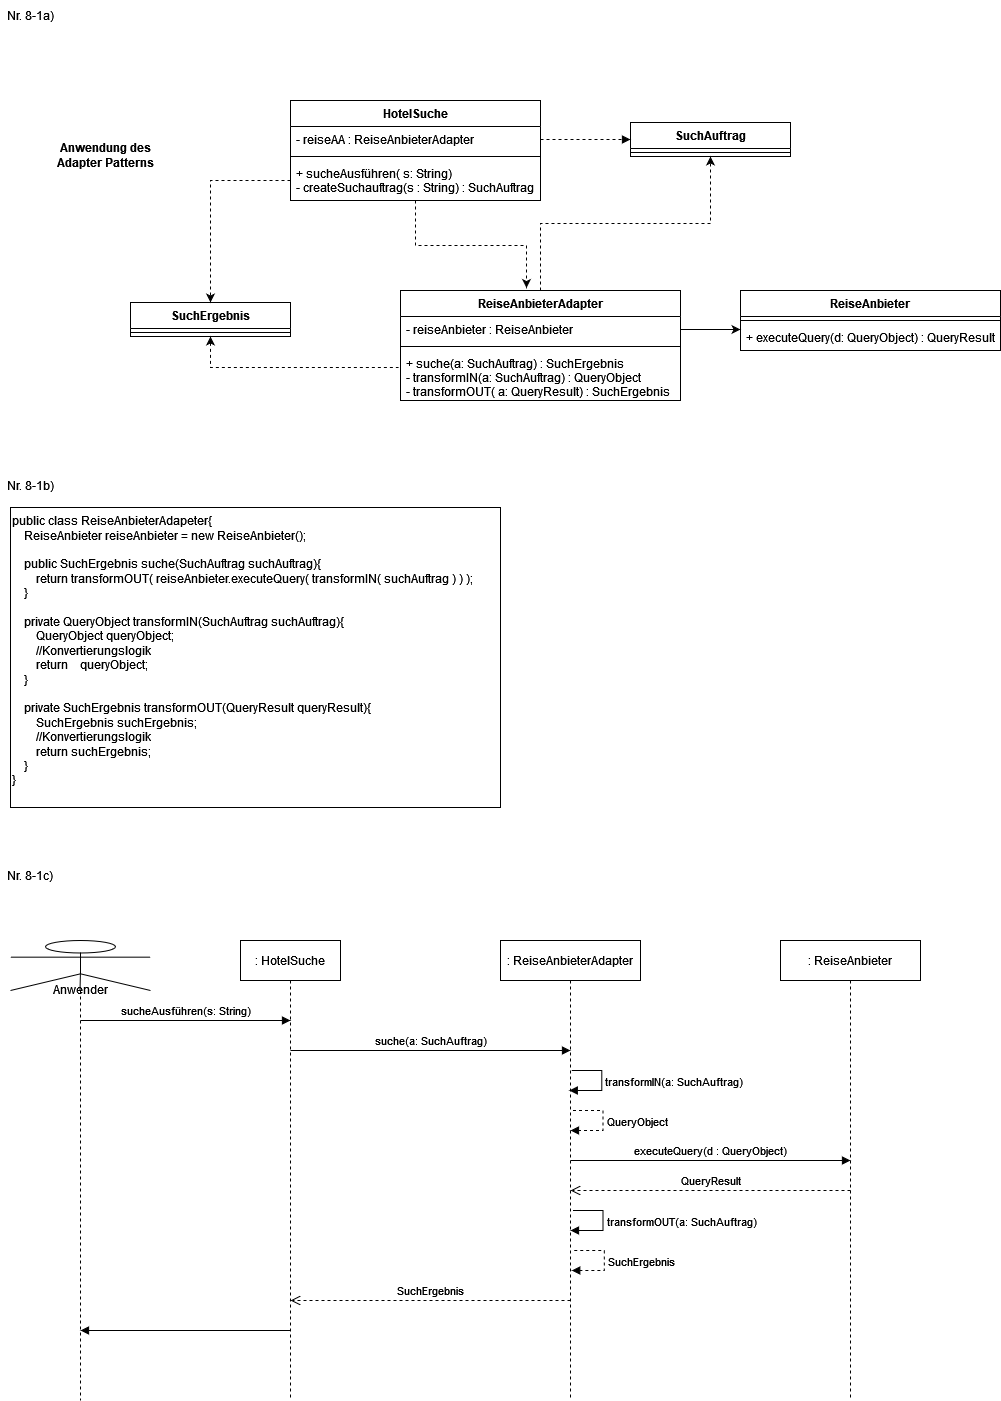

The diagram above was exported from draw.io. Its source (the exported page's mxGraphModel, read from the mxfile embedded in the PNG):
<mxGraphModel dx="1422" dy="752" grid="1" gridSize="10" guides="1" tooltips="1" connect="1" arrows="1" fold="1" page="1" pageScale="1" pageWidth="1169" pageHeight="827" math="0" shadow="0">
  <root>
    <mxCell id="0" />
    <mxCell id="1" parent="0" />
    <mxCell id="0VMIPuZqsaHsZ2cD2S7C-23" style="edgeStyle=orthogonalEdgeStyle;rounded=0;orthogonalLoop=1;jettySize=auto;html=1;exitX=0.5;exitY=1;exitDx=0;exitDy=0;entryX=0.45;entryY=-0.023;entryDx=0;entryDy=0;entryPerimeter=0;dashed=1;" edge="1" parent="1" source="0VMIPuZqsaHsZ2cD2S7C-1" target="0VMIPuZqsaHsZ2cD2S7C-13">
      <mxGeometry relative="1" as="geometry" />
    </mxCell>
    <mxCell id="0VMIPuZqsaHsZ2cD2S7C-1" value="HotelSuche" style="swimlane;fontStyle=1;align=center;verticalAlign=top;childLayout=stackLayout;horizontal=1;startSize=26;horizontalStack=0;resizeParent=1;resizeParentMax=0;resizeLast=0;collapsible=1;marginBottom=0;" vertex="1" parent="1">
      <mxGeometry x="330" y="120" width="250" height="100" as="geometry" />
    </mxCell>
    <mxCell id="0VMIPuZqsaHsZ2cD2S7C-2" value="- reiseAA : ReiseAnbieterAdapter" style="text;strokeColor=none;fillColor=none;align=left;verticalAlign=top;spacingLeft=4;spacingRight=4;overflow=hidden;rotatable=0;points=[[0,0.5],[1,0.5]];portConstraint=eastwest;" vertex="1" parent="0VMIPuZqsaHsZ2cD2S7C-1">
      <mxGeometry y="26" width="250" height="26" as="geometry" />
    </mxCell>
    <mxCell id="0VMIPuZqsaHsZ2cD2S7C-3" value="" style="line;strokeWidth=1;fillColor=none;align=left;verticalAlign=middle;spacingTop=-1;spacingLeft=3;spacingRight=3;rotatable=0;labelPosition=right;points=[];portConstraint=eastwest;strokeColor=inherit;" vertex="1" parent="0VMIPuZqsaHsZ2cD2S7C-1">
      <mxGeometry y="52" width="250" height="8" as="geometry" />
    </mxCell>
    <mxCell id="0VMIPuZqsaHsZ2cD2S7C-4" value="+ sucheAusführen( s: String)&#10;- createSuchauftrag(s : String) : SuchAuftrag&#10;" style="text;strokeColor=none;fillColor=none;align=left;verticalAlign=top;spacingLeft=4;spacingRight=4;overflow=hidden;rotatable=0;points=[[0,0.5],[1,0.5]];portConstraint=eastwest;" vertex="1" parent="0VMIPuZqsaHsZ2cD2S7C-1">
      <mxGeometry y="60" width="250" height="40" as="geometry" />
    </mxCell>
    <mxCell id="0VMIPuZqsaHsZ2cD2S7C-5" value="SuchAuftrag" style="swimlane;fontStyle=1;align=center;verticalAlign=top;childLayout=stackLayout;horizontal=1;startSize=26;horizontalStack=0;resizeParent=1;resizeParentMax=0;resizeLast=0;collapsible=1;marginBottom=0;" vertex="1" parent="1">
      <mxGeometry x="670" y="142" width="160" height="34" as="geometry" />
    </mxCell>
    <mxCell id="0VMIPuZqsaHsZ2cD2S7C-7" value="" style="line;strokeWidth=1;fillColor=none;align=left;verticalAlign=middle;spacingTop=-1;spacingLeft=3;spacingRight=3;rotatable=0;labelPosition=right;points=[];portConstraint=eastwest;strokeColor=inherit;" vertex="1" parent="0VMIPuZqsaHsZ2cD2S7C-5">
      <mxGeometry y="26" width="160" height="8" as="geometry" />
    </mxCell>
    <mxCell id="0VMIPuZqsaHsZ2cD2S7C-28" style="edgeStyle=orthogonalEdgeStyle;rounded=0;orthogonalLoop=1;jettySize=auto;html=1;entryX=-0.007;entryY=0.34;entryDx=0;entryDy=0;entryPerimeter=0;dashed=1;startArrow=classic;startFill=1;endArrow=none;endFill=0;" edge="1" parent="1" source="0VMIPuZqsaHsZ2cD2S7C-9" target="0VMIPuZqsaHsZ2cD2S7C-16">
      <mxGeometry relative="1" as="geometry" />
    </mxCell>
    <mxCell id="0VMIPuZqsaHsZ2cD2S7C-9" value="SuchErgebnis" style="swimlane;fontStyle=1;align=center;verticalAlign=top;childLayout=stackLayout;horizontal=1;startSize=26;horizontalStack=0;resizeParent=1;resizeParentMax=0;resizeLast=0;collapsible=1;marginBottom=0;" vertex="1" parent="1">
      <mxGeometry x="170" y="322" width="160" height="34" as="geometry" />
    </mxCell>
    <mxCell id="0VMIPuZqsaHsZ2cD2S7C-11" value="" style="line;strokeWidth=1;fillColor=none;align=left;verticalAlign=middle;spacingTop=-1;spacingLeft=3;spacingRight=3;rotatable=0;labelPosition=right;points=[];portConstraint=eastwest;strokeColor=inherit;" vertex="1" parent="0VMIPuZqsaHsZ2cD2S7C-9">
      <mxGeometry y="26" width="160" height="8" as="geometry" />
    </mxCell>
    <mxCell id="0VMIPuZqsaHsZ2cD2S7C-30" style="edgeStyle=orthogonalEdgeStyle;rounded=0;orthogonalLoop=1;jettySize=auto;html=1;entryX=0.5;entryY=1;entryDx=0;entryDy=0;dashed=1;startArrow=none;startFill=0;endArrow=classic;endFill=1;" edge="1" parent="1" source="0VMIPuZqsaHsZ2cD2S7C-13" target="0VMIPuZqsaHsZ2cD2S7C-5">
      <mxGeometry relative="1" as="geometry" />
    </mxCell>
    <mxCell id="0VMIPuZqsaHsZ2cD2S7C-13" value="ReiseAnbieterAdapter" style="swimlane;fontStyle=1;align=center;verticalAlign=top;childLayout=stackLayout;horizontal=1;startSize=26;horizontalStack=0;resizeParent=1;resizeParentMax=0;resizeLast=0;collapsible=1;marginBottom=0;" vertex="1" parent="1">
      <mxGeometry x="440" y="310" width="280" height="110" as="geometry" />
    </mxCell>
    <mxCell id="0VMIPuZqsaHsZ2cD2S7C-14" value="- reiseAnbieter : ReiseAnbieter" style="text;strokeColor=none;fillColor=none;align=left;verticalAlign=top;spacingLeft=4;spacingRight=4;overflow=hidden;rotatable=0;points=[[0,0.5],[1,0.5]];portConstraint=eastwest;" vertex="1" parent="0VMIPuZqsaHsZ2cD2S7C-13">
      <mxGeometry y="26" width="280" height="26" as="geometry" />
    </mxCell>
    <mxCell id="0VMIPuZqsaHsZ2cD2S7C-15" value="" style="line;strokeWidth=1;fillColor=none;align=left;verticalAlign=middle;spacingTop=-1;spacingLeft=3;spacingRight=3;rotatable=0;labelPosition=right;points=[];portConstraint=eastwest;strokeColor=inherit;" vertex="1" parent="0VMIPuZqsaHsZ2cD2S7C-13">
      <mxGeometry y="52" width="280" height="8" as="geometry" />
    </mxCell>
    <mxCell id="0VMIPuZqsaHsZ2cD2S7C-16" value="+ suche(a: SuchAuftrag) : SuchErgebnis&#10;- transformIN(a: SuchAuftrag) : QueryObject&#10;- transformOUT( a: QueryResult) : SuchErgebnis&#10;" style="text;strokeColor=none;fillColor=none;align=left;verticalAlign=top;spacingLeft=4;spacingRight=4;overflow=hidden;rotatable=0;points=[[0,0.5],[1,0.5]];portConstraint=eastwest;" vertex="1" parent="0VMIPuZqsaHsZ2cD2S7C-13">
      <mxGeometry y="60" width="280" height="50" as="geometry" />
    </mxCell>
    <mxCell id="0VMIPuZqsaHsZ2cD2S7C-17" value="ReiseAnbieter" style="swimlane;fontStyle=1;align=center;verticalAlign=top;childLayout=stackLayout;horizontal=1;startSize=26;horizontalStack=0;resizeParent=1;resizeParentMax=0;resizeLast=0;collapsible=1;marginBottom=0;" vertex="1" parent="1">
      <mxGeometry x="780" y="310" width="260" height="60" as="geometry" />
    </mxCell>
    <mxCell id="0VMIPuZqsaHsZ2cD2S7C-19" value="" style="line;strokeWidth=1;fillColor=none;align=left;verticalAlign=middle;spacingTop=-1;spacingLeft=3;spacingRight=3;rotatable=0;labelPosition=right;points=[];portConstraint=eastwest;strokeColor=inherit;" vertex="1" parent="0VMIPuZqsaHsZ2cD2S7C-17">
      <mxGeometry y="26" width="260" height="8" as="geometry" />
    </mxCell>
    <mxCell id="0VMIPuZqsaHsZ2cD2S7C-20" value="+ executeQuery(d: QueryObject) : QueryResult" style="text;strokeColor=none;fillColor=none;align=left;verticalAlign=top;spacingLeft=4;spacingRight=4;overflow=hidden;rotatable=0;points=[[0,0.5],[1,0.5]];portConstraint=eastwest;" vertex="1" parent="0VMIPuZqsaHsZ2cD2S7C-17">
      <mxGeometry y="34" width="260" height="26" as="geometry" />
    </mxCell>
    <mxCell id="0VMIPuZqsaHsZ2cD2S7C-21" style="edgeStyle=orthogonalEdgeStyle;rounded=0;orthogonalLoop=1;jettySize=auto;html=1;entryX=0;entryY=0.5;entryDx=0;entryDy=0;" edge="1" parent="1" source="0VMIPuZqsaHsZ2cD2S7C-14">
      <mxGeometry relative="1" as="geometry">
        <mxPoint x="780" y="349" as="targetPoint" />
      </mxGeometry>
    </mxCell>
    <mxCell id="0VMIPuZqsaHsZ2cD2S7C-25" value="Anwendung des Adapter Patterns" style="text;html=1;strokeColor=none;fillColor=none;align=center;verticalAlign=middle;whiteSpace=wrap;rounded=0;fontStyle=1" vertex="1" parent="1">
      <mxGeometry x="80" y="160" width="130" height="30" as="geometry" />
    </mxCell>
    <mxCell id="0VMIPuZqsaHsZ2cD2S7C-26" value="Nr. 8-1a)" style="text;html=1;strokeColor=none;fillColor=none;align=center;verticalAlign=middle;whiteSpace=wrap;rounded=0;" vertex="1" parent="1">
      <mxGeometry x="40" y="20" width="60" height="30" as="geometry" />
    </mxCell>
    <mxCell id="0VMIPuZqsaHsZ2cD2S7C-27" value="Nr. 8-1c)" style="text;html=1;strokeColor=none;fillColor=none;align=center;verticalAlign=middle;whiteSpace=wrap;rounded=0;" vertex="1" parent="1">
      <mxGeometry x="40" y="880" width="60" height="30" as="geometry" />
    </mxCell>
    <mxCell id="0VMIPuZqsaHsZ2cD2S7C-29" style="edgeStyle=orthogonalEdgeStyle;rounded=0;orthogonalLoop=1;jettySize=auto;html=1;dashed=1;startArrow=none;startFill=0;endArrow=classic;endFill=1;" edge="1" parent="1" source="0VMIPuZqsaHsZ2cD2S7C-4" target="0VMIPuZqsaHsZ2cD2S7C-9">
      <mxGeometry relative="1" as="geometry" />
    </mxCell>
    <mxCell id="0VMIPuZqsaHsZ2cD2S7C-31" value=": HotelSuche" style="shape=umlLifeline;perimeter=lifelinePerimeter;whiteSpace=wrap;html=1;container=1;collapsible=0;recursiveResize=0;outlineConnect=0;" vertex="1" parent="1">
      <mxGeometry x="280" y="960" width="100" height="460" as="geometry" />
    </mxCell>
    <mxCell id="0VMIPuZqsaHsZ2cD2S7C-50" value="sucheAusführen(s: String)" style="html=1;verticalAlign=bottom;endArrow=block;rounded=0;" edge="1" parent="0VMIPuZqsaHsZ2cD2S7C-31">
      <mxGeometry relative="1" as="geometry">
        <mxPoint x="-160" y="80" as="sourcePoint" />
        <mxPoint x="50" y="80" as="targetPoint" />
      </mxGeometry>
    </mxCell>
    <mxCell id="0VMIPuZqsaHsZ2cD2S7C-32" value=": ReiseAnbieterAdapter" style="shape=umlLifeline;perimeter=lifelinePerimeter;whiteSpace=wrap;html=1;container=1;collapsible=0;recursiveResize=0;outlineConnect=0;" vertex="1" parent="1">
      <mxGeometry x="540" y="960" width="140" height="460" as="geometry" />
    </mxCell>
    <mxCell id="0VMIPuZqsaHsZ2cD2S7C-38" value="transformIN(a: SuchAuftrag)" style="edgeStyle=orthogonalEdgeStyle;html=1;align=left;spacingLeft=2;endArrow=block;rounded=0;entryX=1;entryY=0;" edge="1" parent="0VMIPuZqsaHsZ2cD2S7C-32">
      <mxGeometry relative="1" as="geometry">
        <mxPoint x="71.25" y="130" as="sourcePoint" />
        <Array as="points">
          <mxPoint x="101.25" y="130" />
        </Array>
        <mxPoint x="68.75" y="150" as="targetPoint" />
      </mxGeometry>
    </mxCell>
    <mxCell id="0VMIPuZqsaHsZ2cD2S7C-39" value="executeQuery(d : QueryObject)" style="html=1;verticalAlign=bottom;endArrow=block;entryX=0;entryY=0;rounded=0;" edge="1" parent="0VMIPuZqsaHsZ2cD2S7C-32">
      <mxGeometry relative="1" as="geometry">
        <mxPoint x="70" y="220" as="sourcePoint" />
        <mxPoint x="350" y="220" as="targetPoint" />
      </mxGeometry>
    </mxCell>
    <mxCell id="0VMIPuZqsaHsZ2cD2S7C-42" value="QueryResult" style="html=1;verticalAlign=bottom;endArrow=open;dashed=1;endSize=8;exitX=0;exitY=0.95;rounded=0;" edge="1" parent="0VMIPuZqsaHsZ2cD2S7C-32">
      <mxGeometry relative="1" as="geometry">
        <mxPoint x="70" y="250" as="targetPoint" />
        <mxPoint x="350" y="250" as="sourcePoint" />
      </mxGeometry>
    </mxCell>
    <mxCell id="0VMIPuZqsaHsZ2cD2S7C-43" value="QueryObject" style="edgeStyle=orthogonalEdgeStyle;html=1;align=left;spacingLeft=2;endArrow=block;rounded=0;entryX=1;entryY=0;dashed=1;" edge="1" parent="0VMIPuZqsaHsZ2cD2S7C-32">
      <mxGeometry relative="1" as="geometry">
        <mxPoint x="72.5" y="170" as="sourcePoint" />
        <Array as="points">
          <mxPoint x="102.5" y="170" />
        </Array>
        <mxPoint x="70" y="190" as="targetPoint" />
      </mxGeometry>
    </mxCell>
    <mxCell id="0VMIPuZqsaHsZ2cD2S7C-55" value="transformOUT(a: SuchAuftrag)" style="edgeStyle=orthogonalEdgeStyle;html=1;align=left;spacingLeft=2;endArrow=block;rounded=0;entryX=1;entryY=0;" edge="1" parent="0VMIPuZqsaHsZ2cD2S7C-32">
      <mxGeometry relative="1" as="geometry">
        <mxPoint x="72.5" y="270" as="sourcePoint" />
        <Array as="points">
          <mxPoint x="102.5" y="270" />
        </Array>
        <mxPoint x="70" y="290" as="targetPoint" />
      </mxGeometry>
    </mxCell>
    <mxCell id="0VMIPuZqsaHsZ2cD2S7C-56" value="SuchErgebnis" style="edgeStyle=orthogonalEdgeStyle;html=1;align=left;spacingLeft=2;endArrow=block;rounded=0;entryX=1;entryY=0;dashed=1;" edge="1" parent="0VMIPuZqsaHsZ2cD2S7C-32">
      <mxGeometry relative="1" as="geometry">
        <mxPoint x="73.75" y="310" as="sourcePoint" />
        <Array as="points">
          <mxPoint x="103.75" y="310" />
        </Array>
        <mxPoint x="71.25" y="330" as="targetPoint" />
      </mxGeometry>
    </mxCell>
    <mxCell id="0VMIPuZqsaHsZ2cD2S7C-33" value=": ReiseAnbieter" style="shape=umlLifeline;perimeter=lifelinePerimeter;whiteSpace=wrap;html=1;container=1;collapsible=0;recursiveResize=0;outlineConnect=0;" vertex="1" parent="1">
      <mxGeometry x="820" y="960" width="140" height="460" as="geometry" />
    </mxCell>
    <mxCell id="0VMIPuZqsaHsZ2cD2S7C-36" value="SuchErgebnis" style="html=1;verticalAlign=bottom;endArrow=open;dashed=1;endSize=8;exitX=0;exitY=0.95;rounded=0;" edge="1" parent="1">
      <mxGeometry relative="1" as="geometry">
        <mxPoint x="330" y="1320" as="targetPoint" />
        <mxPoint x="610" y="1320" as="sourcePoint" />
      </mxGeometry>
    </mxCell>
    <mxCell id="0VMIPuZqsaHsZ2cD2S7C-35" value="suche(a: SuchAuftrag)" style="html=1;verticalAlign=bottom;endArrow=block;entryX=0;entryY=0;rounded=0;" edge="1" parent="1">
      <mxGeometry relative="1" as="geometry">
        <mxPoint x="330" y="1070" as="sourcePoint" />
        <mxPoint x="610" y="1070" as="targetPoint" />
      </mxGeometry>
    </mxCell>
    <mxCell id="0VMIPuZqsaHsZ2cD2S7C-45" value="&lt;div&gt;Anwender&lt;/div&gt;" style="shape=umlLifeline;participant=umlActor;perimeter=lifelinePerimeter;whiteSpace=wrap;html=1;container=1;collapsible=0;recursiveResize=0;verticalAlign=top;spacingTop=36;outlineConnect=0;size=50;fontStyle=0;strokeWidth=1;" vertex="1" parent="1">
      <mxGeometry x="50" y="960" width="140" height="460" as="geometry" />
    </mxCell>
    <mxCell id="0VMIPuZqsaHsZ2cD2S7C-49" value="" style="endArrow=none;html=1;rounded=0;" edge="1" parent="0VMIPuZqsaHsZ2cD2S7C-45" source="0VMIPuZqsaHsZ2cD2S7C-45">
      <mxGeometry width="50" height="50" relative="1" as="geometry">
        <mxPoint x="20" y="80" as="sourcePoint" />
        <mxPoint x="70" y="30" as="targetPoint" />
      </mxGeometry>
    </mxCell>
    <mxCell id="0VMIPuZqsaHsZ2cD2S7C-52" value="" style="endArrow=block;html=1;rounded=0;startArrow=none;startFill=0;endFill=1;" edge="1" parent="1">
      <mxGeometry width="50" height="50" relative="1" as="geometry">
        <mxPoint x="330" y="1350" as="sourcePoint" />
        <mxPoint x="120" y="1350" as="targetPoint" />
      </mxGeometry>
    </mxCell>
    <mxCell id="0VMIPuZqsaHsZ2cD2S7C-57" style="edgeStyle=orthogonalEdgeStyle;rounded=0;orthogonalLoop=1;jettySize=auto;html=1;entryX=0;entryY=0.5;entryDx=0;entryDy=0;startArrow=none;startFill=0;endArrow=block;endFill=1;dashed=1;" edge="1" parent="1" source="0VMIPuZqsaHsZ2cD2S7C-2" target="0VMIPuZqsaHsZ2cD2S7C-5">
      <mxGeometry relative="1" as="geometry" />
    </mxCell>
    <mxCell id="0VMIPuZqsaHsZ2cD2S7C-58" value="Nr. 8-1b)" style="text;html=1;strokeColor=none;fillColor=none;align=center;verticalAlign=middle;whiteSpace=wrap;rounded=0;" vertex="1" parent="1">
      <mxGeometry x="40" y="490" width="60" height="30" as="geometry" />
    </mxCell>
    <mxCell id="0VMIPuZqsaHsZ2cD2S7C-62" value="public class ReiseAnbieterAdapeter{&#10;    ReiseAnbieter reiseAnbieter = new ReiseAnbieter();&#10;    &#10;    public SuchErgebnis suche(SuchAuftrag suchAuftrag){&#10;        return transformOUT( reiseAnbieter.executeQuery( transformIN( suchAuftrag ) ) );&#10;    }&#10;    &#10;    private QueryObject transformIN(SuchAuftrag suchAuftrag){&#10;        QueryObject queryObject;&#10;        //Konvertierungslogik&#10;        return    queryObject;&#10;    }&#10;    &#10;    private SuchErgebnis transformOUT(QueryResult queryResult){&#10;        SuchErgebnis suchErgebnis;&#10;        //Konvertierungslogik&#10;        return suchErgebnis;&#10;    }&#10;}" style="text;whiteSpace=wrap;html=1;fillColor=none;strokeColor=default;" vertex="1" parent="1">
      <mxGeometry x="50" y="527" width="490" height="300" as="geometry" />
    </mxCell>
  </root>
</mxGraphModel>